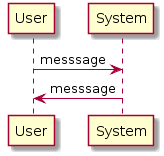

The diagram above was rendered by PlantUML. Its source (embedded in the PNG):
@startuml
participant User

User -> System: messsage
System -> User: messsage
@enduml